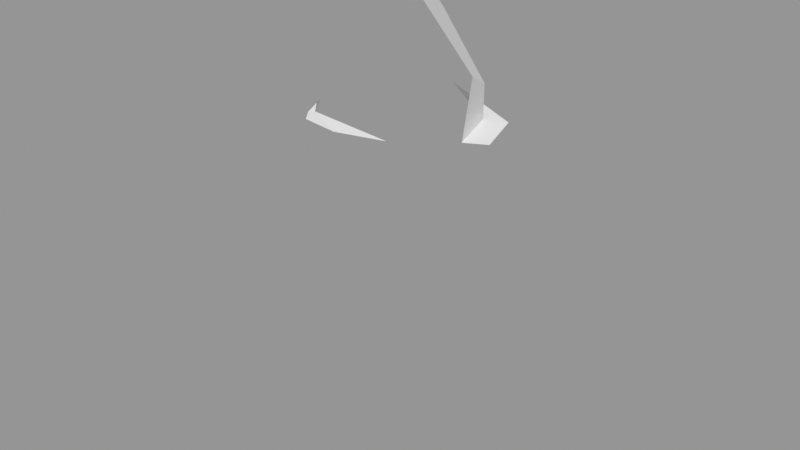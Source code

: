 # Source: Rock_Round_l_2C_06.blend  (saved by Blender 3.0.42; exported with 4.5.12 LTS)
import bpy
from mathutils import Matrix  # noqa: F401  (used for matrix-valued properties, if any)

bpy.ops.wm.read_factory_settings(use_empty=True)
scene = bpy.context.scene
scene.name = 'Scene'

# ---- images (referenced by path relative to the original .blend; pixels are not part of the script)
import os
ASSET_DIR = os.environ.get("B2B_ASSET_DIR", "")  # directory of the original .blend (textures are referenced by path, not embedded)
HERE = os.path.dirname(os.path.abspath(__file__))  # packed textures are extracted next to this script under _unpacked/

def load_image(name, relpath, width, height, colorspace="sRGB"):
    """Load a texture the original file referenced (path relative to the .blend, or extracted next to this script)."""
    p = next((c for c in (os.path.join(HERE, relpath), os.path.join(ASSET_DIR, relpath)) if relpath and os.path.exists(c)), "")
    if p:
        img = bpy.data.images.load(p, check_existing=True)
        img.name = name
    else:  # same state as the original file: an image datablock whose file is absent (Cycles renders it pink)
        img = bpy.data.images.new(name, width, height)
        img.source = "FILE"
        img.filepath = "//" + (relpath or name)
    img.colorspace_settings.name = colorspace
    return img
img_rocks_texture_atlas_1024x1024_png = load_image('Rocks_Texture_Atlas_1024x1024.png', 'Rocks_Texture_Atlas_1024x1024.png', 1024, 1024, 'sRGB')

# ---- materials (node trees are filled in below, after node groups)
mat_rocks_059 = bpy.data.materials.new('Rocks.059')
mat_rocks_059.use_transparent_shadow = False
mat_rocks_059.diffuse_color = (1.0, 1.0, 1.0, 1.0)
mat_rocks_059.roughness = 0.69
mat_rocks_059.specular_intensity = 0.0
mat_material_053 = bpy.data.materials.new('Material.053')
mat_material_053.use_transparent_shadow = False
mat_material_053.roughness = 0.5

# ---- material node trees
mat_rocks_059.use_nodes = True; mat_rocks_059.node_tree.nodes.clear()
_N = mat_rocks_059.node_tree.nodes; _L = mat_rocks_059.node_tree.links
n0 = _N.new('ShaderNodeBsdfPrincipled'); n0.name = 'Principled BSDF'; n0.location = (10, 300)
n0.distribution = 'GGX'
n0.subsurface_method = 'RANDOM_WALK_SKIN'
n0.inputs[2].default_value = 0.69
n0.inputs[3].default_value = 1.45
n0.inputs[4].default_value = 0.0
n0.inputs[13].default_value = 0.0
n1 = _N.new('ShaderNodeOutputMaterial'); n1.name = 'Material Output'; n1.location = (300, 300)
n2 = _N.new('ShaderNodeNormalMap'); n2.name = 'Normal Map'; n2.location = (-300, -300)
n2.label = 'Normal/Map'
n3 = _N.new('ShaderNodeTexImage'); n3.name = 'Image Texture'; n3.location = (-300, 600)
n3.image = img_rocks_texture_atlas_1024x1024_png
_L.new(n0.outputs[0], n1.inputs[0])
_L.new(n2.outputs[0], n0.inputs[5])
_L.new(n3.outputs[0], n0.inputs[0])
n1.is_active_output = True
mat_material_053.use_nodes = True; mat_material_053.node_tree.nodes.clear()
_N = mat_material_053.node_tree.nodes; _L = mat_material_053.node_tree.links
n0 = _N.new('ShaderNodeBsdfPrincipled'); n0.name = 'Principled BSDF'; n0.location = (10, 300)
n0.distribution = 'GGX'
n0.subsurface_method = 'RANDOM_WALK_SKIN'
n0.inputs[3].default_value = 1.45
n0.inputs[27].default_value = (0.0, 0.0, 0.0, 1.0)
n0.inputs[28].default_value = 1.0
n1 = _N.new('ShaderNodeOutputMaterial'); n1.name = 'Material Output'; n1.location = (300, 300)
n2 = _N.new('ShaderNodeNormalMap'); n2.name = 'Normal Map'; n2.location = (-300, -300)
n2.label = 'Normal/Map'
n2.inputs[0].default_value = 0.0
_L.new(n0.outputs[0], n1.inputs[0])
_L.new(n2.outputs[0], n0.inputs[5])
n1.is_active_output = True

# ---- meshes
me_rock_round_l_2c_06_002 = bpy.data.meshes.new('Rock_Round_l_2C_06.002')
me_rock_round_l_2c_06_002.from_pydata([(-0.02618, -0.3, -0.4186), (-0.2717, -0.3, 0.4025), (0.2193, -0.3, 0.4025), (0.5255, -0.3967, 0.1095), (0.4162, -0.3967, -0.256), (-0.009668, 1.264, -0.3579), (0.3568, 1.225, -0.2223), (-0.009668, 1.371, -0.279), (-0.2959, 1.402, -0.1731), (-0.1685, 1.281, 0.2558), (0.2766, 1.233, -0.1731), (-0.009668, 1.587, -0.2763), (-0.2967, 1.582, -0.1687), (-0.2532, 1.851, -0.077), (-0.3739, -0.3967, -0.2908), (-0.4977, -0.3967, 0.1862), (-0.3322, 1.299, -0.2385), (-0.3418, 1.3, -0.2012), (-0.1465, 1.279, 0.3269), (-0.2404, 0.7276, 0.3694), (-0.3574, 1.302, 0.03396), (-0.2249, 1.292, 0.1641), (-0.1821, 1.283, 0.2774), (-0.3377, 1.602, -0.03174), (-0.1687, 1.413, 0.2555), (-0.2686, 1.857, -0.0166), (-0.3906, 1.305, -0.01208), (-0.4884, 0.1311, 0.1797), (0.005603, 1.589, -0.2708), (0.2768, 1.373, -0.1734), (-0.1455, 1.883, -0.1259), (-0.01519, 1.617, -0.2654), (0.4174, 1.218, -0.01833), (0.2156, 0.811, 0.3608), (0.4851, 0.8909, 0.08893), (0.1735, 1.255, 0.2558), (0.3408, 1.226, 0.04326), (-0.01177, 1.265, 0.3269), (-0.1551, 1.924, 0.1165), (-0.1264, 1.602, 0.2546), (-0.07104, 1.941, 0.03571), (0.3157, 1.442, -0.04421)], [], [(5, 10, 6), (21, 22, 9), (21, 9, 24), (28, 11, 31), (26, 8, 17), (1, 27, 15), (41, 28, 31), (21, 20, 19), (37, 9, 18), (35, 24, 9), (6, 34, 4), (33, 2, 3, 34), (6, 4, 0, 5), (17, 14, 27, 26), (23, 12, 8, 20), (34, 32, 36), (35, 37, 33), (38, 39, 40), (41, 40, 39), (5, 7, 10), (17, 16, 14), (14, 15, 27), (5, 0, 14, 16), (16, 8, 7, 5), (41, 36, 10, 29), (16, 17, 8), (18, 19, 33, 37), (26, 20, 8), (25, 23, 39, 38), (1, 19, 27), (31, 11, 12), (40, 41, 31, 30), (13, 12, 23, 25), (10, 36, 32, 6), (7, 11, 28), (7, 28, 29, 10), (29, 28, 41), (21, 24, 23), (40, 30, 25, 38), (20, 26, 19), (27, 19, 26), (19, 18, 22), (23, 20, 21), (24, 39, 23), (19, 22, 21), (30, 13, 25), (30, 31, 12, 13), (22, 18, 9), (37, 35, 9), (35, 39, 24), (33, 19, 1, 2), (34, 36, 35, 33), (41, 39, 35, 36), (3, 4, 34), (6, 32, 34), (11, 7, 8, 12), (1, 15, 3, 2), (3, 15, 14, 4), (14, 0, 4)])
me_rock_round_l_2c_06_002.polygons.foreach_set('use_smooth', [True] * 59)
me_rock_round_l_2c_06_002.polygons.foreach_set('material_index', [1, 1, 0, 0, 0, 0, 1, 0, 1, 0, 0, 0, 0, 0, 0, 0, 0, 0, 0, 0, 0, 0, 0, 0, 1, 0, 0, 0, 0, 0, 0, 1, 0, 1, 0, 0, 1, 0, 1, 0, 0, 0, 0, 0, 0, 1, 0, 1, 1, 0, 0, 0, 0, 0, 0, 0, 0, 0, 0])
_k = set([(0, 4), (0, 5), (0, 14), (1, 2), (1, 15), (1, 19), (1, 27), (2, 3), (2, 33), (3, 4), (3, 15), (3, 34), (4, 6), (4, 14), (4, 34), (5, 6), (5, 7), (5, 10), (5, 16), (6, 32), (6, 34), (7, 8), (7, 10), (7, 11), (8, 12), (8, 16), (8, 20), (8, 26), (9, 21), (9, 22), (9, 24), (9, 35), (9, 37), (10, 29), (10, 36), (11, 12), (11, 28), (11, 31), (12, 13), (12, 23), (12, 31), (13, 25), (13, 30), (14, 15), (14, 16), (14, 17), (14, 27), (15, 27), (16, 17), (17, 26), (18, 19), (18, 22), (18, 37), (19, 20), (19, 21), (19, 22), (19, 26), (19, 27), (19, 33), (20, 21), (20, 23), (20, 26), (21, 22), (21, 23), (21, 24), (23, 24), (23, 25), (24, 39), (25, 38), (26, 27), (28, 29), (28, 31), (29, 41), (30, 31), (30, 40), (32, 34), (32, 36), (33, 34), (33, 35), (33, 37), (34, 36), (35, 36), (35, 37), (35, 39), (36, 41), (38, 39), (38, 40), (39, 41), (40, 41)])
me_rock_round_l_2c_06_002.attributes.new('sharp_edge', 'BOOLEAN', 'EDGE').data.foreach_set('value', [ (min(e.vertices), max(e.vertices)) in _k for e in me_rock_round_l_2c_06_002.edges])
_uv = me_rock_round_l_2c_06_002.uv_layers.new(name='UVMap')
_uv.uv.foreach_set('vector', [7.285, 1.635, 7.301, 1.579, 7.317, 1.576, 7.285, 1.66, 7.297, 1.643, 7.298, 1.647, 3.477, 7.729, 3.496, 7.728, 3.495, 7.75, 3.372, 7.811, 3.374, 7.809, 3.377, 7.814, 3.437, 7.728, 3.408, 7.754, 3.404, 7.733, 3.578, 7.568, 3.507, 7.51, 3.597, 7.513, 7.413, 1.483, 7.375, 1.542, 7.369, 1.543, 3.305, 7.525, 3.305, 7.493, 3.404, 7.555, 7.327, 1.641, 7.298, 1.647, 7.305, 1.636, 3.555, 7.729, 3.495, 7.75, 3.496, 7.728, 3.307, 7.315, 3.356, 7.25, 3.584, 7.28, 3.381, 7.628, 3.568, 7.653, 3.573, 7.728, 3.354, 7.69, 3.307, 7.315, 3.584, 7.28, 3.575, 7.363, 3.306, 7.383, 3.305, 7.449, 3.597, 7.425, 3.507, 7.51, 3.305, 7.483, 3.443, 7.783, 3.419, 7.786, 3.408, 7.754, 3.446, 7.732, 3.356, 7.25, 3.303, 7.278, 3.294, 7.264, 3.303, 7.616, 3.307, 7.581, 3.381, 7.628, 3.484, 7.836, 3.499, 7.781, 3.501, 7.848, 3.591, 7.786, 3.501, 7.848, 3.499, 7.781, 3.339, 7.757, 3.352, 7.777, 3.294, 7.796, 3.305, 7.449, 3.305, 7.442, 3.597, 7.425, 3.597, 7.425, 3.597, 7.513, 3.507, 7.51, 3.306, 7.383, 3.575, 7.363, 3.597, 7.425, 3.305, 7.442, 3.397, 7.733, 3.408, 7.754, 3.352, 7.777, 3.339, 7.757, 3.591, 7.786, 3.6, 7.745, 3.632, 7.769, 3.618, 7.789, 3.397, 7.733, 3.404, 7.733, 3.408, 7.754, 3.307, 7.557, 3.404, 7.555, 3.381, 7.628, 3.307, 7.581, 3.437, 7.728, 3.446, 7.732, 3.408, 7.754, 3.453, 7.827, 3.443, 7.783, 3.499, 7.781, 3.484, 7.836, 3.578, 7.568, 3.404, 7.555, 3.507, 7.51, 3.377, 7.814, 3.374, 7.809, 3.419, 7.786, 7.305, 1.5, 7.413, 1.483, 7.369, 1.543, 7.314, 1.531, 3.442, 7.828, 3.419, 7.786, 3.443, 7.783, 3.453, 7.827, 7.301, 1.579, 7.285, 1.544, 7.302, 1.543, 7.317, 1.576, 3.352, 7.777, 3.374, 7.809, 3.372, 7.811, 3.352, 7.777, 3.372, 7.811, 3.31, 7.813, 3.294, 7.796, 7.425, 1.506, 7.375, 1.542, 7.413, 1.483, 3.477, 7.729, 3.495, 7.75, 3.443, 7.783, 7.305, 1.5, 7.314, 1.531, 7.285, 1.532, 7.285, 1.5, 3.305, 7.493, 3.305, 7.483, 3.404, 7.555, 3.507, 7.51, 3.404, 7.555, 3.305, 7.483, 3.404, 7.555, 3.307, 7.557, 3.307, 7.547, 3.443, 7.783, 3.446, 7.732, 3.477, 7.729, 3.495, 7.75, 3.499, 7.781, 3.443, 7.783, 3.404, 7.555, 3.307, 7.547, 3.305, 7.525, 7.314, 1.531, 7.294, 1.538, 7.285, 1.532, 3.426, 7.843, 3.377, 7.814, 3.419, 7.786, 3.442, 7.828, 7.297, 1.643, 7.305, 1.636, 7.298, 1.647, 7.327, 1.641, 7.356, 1.66, 7.298, 1.647, 3.555, 7.729, 3.499, 7.781, 3.495, 7.75, 3.381, 7.628, 3.404, 7.555, 3.578, 7.568, 3.568, 7.653, 3.354, 7.69, 3.294, 7.664, 3.303, 7.616, 3.381, 7.628, 3.591, 7.786, 3.499, 7.781, 3.555, 7.729, 3.6, 7.745, 3.575, 7.215, 3.584, 7.28, 3.356, 7.25, 3.307, 7.315, 3.303, 7.278, 3.356, 7.25, 3.374, 7.809, 3.352, 7.777, 3.408, 7.754, 3.419, 7.786, 3.598, 7.313, 3.599, 7.257, 3.732, 7.373, 3.657, 7.373, 3.732, 7.373, 3.599, 7.257, 3.672, 7.215, 3.763, 7.316, 3.672, 7.215, 3.734, 7.239, 3.763, 7.316])
me_rock_round_l_2c_06_002.materials.append(mat_rocks_059)
me_rock_round_l_2c_06_002.materials.append(mat_material_053)
me_rock_round_l_2c_06_002.use_remesh_fix_poles = True
me_rock_round_l_2c_06_002.use_remesh_preserve_attributes = False
me_rock_round_l_2c_06_002.update()
me_rock_round_l_2c_06_002.normals_split_custom_set([tuple(v) for v in zip(*[iter([0.1076, 0.9942, -5.125e-07, 0.1076, 0.9942, -9.294e-08, 0.1076, 0.9942, 1.227e-08, 0.1435, 0.9894, 0.02286, 0.1435, 0.9894, 0.02286, 0.1435, 0.9894, 0.02286, -0.8519, 0.00037, 0.5237, -0.8519, 0.00037, 0.5237, -0.8519, 0.00037, 0.5237, 0.2632, 0.3707, -0.8907, 0.2632, 0.3707, -0.8907, 0.2632, 0.3707, -0.8907, -0.8597, 0.4539, -0.2343, -0.8597, 0.4539, -0.2343, -0.8597, 0.4539, -0.2343, -0.696, 0.02112, 0.7177, -0.696, 0.02112, 0.7177, -0.696, 0.02112, 0.7177, 0.6422, 0.5783, -0.5031, 0.6422, 0.5783, -0.5031, 0.6422, 0.5783, -0.5031, -0.6636, 0.2719, 0.697, -0.6636, 0.2719, 0.697, -0.6636, 0.2719, 0.697, 0.1076, 0.9942, -1.161e-06, 0.1076, 0.9942, -1.874e-06, 0.1076, 0.9942, -1.369e-06, 0.000655, 0.003503, 1.0, 0.0002683, 0.002667, 1.0, 0.0001946, 0.002508, 1.0, 0.9386, 0.0415, -0.3425, 0.9386, 0.0415, -0.3425, 0.9386, 0.0415, -0.3425, 0.7006, 0.03137, 0.7129, 0.7006, 0.03137, 0.7129, 0.7006, 0.03137, 0.7129, 0.7006, 0.03137, 0.7129, 0.3506, 0.03247, -0.936, 0.3506, 0.03247, -0.936, 0.3506, 0.03247, -0.936, 0.3506, 0.03247, -0.936, -0.9634, 0.03415, -0.266, -0.9634, 0.03415, -0.266, -0.9634, 0.03415, -0.266, -0.9634, 0.03415, -0.266, -0.9584, 0.001262, -0.2855, -0.9584, 0.001262, -0.2855, -0.9584, 0.001262, -0.2855, -0.9584, 0.001262, -0.2855, 0.6084, 0.3581, 0.7082, 0.6084, 0.3581, 0.7082, 0.6084, 0.3581, 0.7082, 0.3582, 0.247, 0.9004, 0.3582, 0.247, 0.9004, 0.3582, 0.247, 0.9004, 0.6084, 0.3581, 0.7082, 0.6084, 0.3581, 0.7082, 0.6084, 0.3581, 0.7082, 0.6084, 0.3581, 0.7082, 0.6084, 0.3581, 0.7082, 0.6084, 0.3581, 0.7082, 0.5037, 0.5144, -0.694, 0.5037, 0.5144, -0.694, 0.5037, 0.5144, -0.694, -0.9677, 0.03154, -0.2503, -0.9677, 0.03154, -0.2503, -0.9677, 0.03154, -0.2503, -0.9679, 0.0139, -0.2511, -0.9679, 0.0139, -0.2511, -0.9679, 0.0139, -0.2511, -0.3489, 0.03868, -0.9364, -0.3489, 0.03868, -0.9364, -0.3489, 0.03868, -0.9364, -0.3489, 0.03868, -0.9364, -0.2268, 0.58, -0.7824, -0.2268, 0.58, -0.7824, -0.2268, 0.58, -0.7824, -0.2268, 0.58, -0.7824, 0.9584, -0.003568, -0.2854, 0.9584, -0.003568, -0.2854, 0.9584, -0.003568, -0.2854, 0.9584, -0.003568, -0.2854, -0.8597, 0.4539, -0.2343, -0.8597, 0.4539, -0.2343, -0.8597, 0.4539, -0.2343, 0.005457, 0.07658, 0.997, 0.005457, 0.07658, 0.997, 0.005457, 0.07658, 0.997, 0.005457, 0.07658, 0.997, -0.3496, 0.8804, 0.3204, -0.3496, 0.8804, 0.3204, -0.3496, 0.8804, 0.3204, -0.7915, 0.1799, 0.584, -0.7915, 0.1799, 0.584, -0.7915, 0.1799, 0.584, -0.7915, 0.1799, 0.584, -0.672, 0.0443, 0.7392, -0.672, 0.0443, 0.7392, -0.672, 0.0443, 0.7392, -0.3431, 0.2633, -0.9017, -0.3431, 0.2633, -0.9017, -0.3431, 0.2633, -0.9017, 0.6422, 0.5783, -0.5031, 0.6422, 0.5783, -0.5031, 0.6422, 0.5783, -0.5031, 0.6422, 0.5783, -0.5031, -0.9196, 0.2576, -0.2966, -0.9196, 0.2576, -0.2966, -0.9196, 0.2576, -0.2966, -0.9196, 0.2576, -0.2966, 0.1076, 0.9942, -9.294e-08, 0.1076, 0.9942, 3.716e-07, 0.1076, 0.9942, 3.716e-07, 0.1076, 0.9942, 1.227e-08, 0.3373, 0.01007, -0.9414, 0.3339, 0.01187, -0.9425, 0.3449, 0.005916, -0.9386, 0.3373, 0.01007, -0.9414, 0.3449, 0.005916, -0.9386, 0.3457, 0.005474, -0.9383, 0.3457, 0.005474, -0.9383, 0.6422, 0.5783, -0.5031, 0.6422, 0.5783, -0.5031, 0.6422, 0.5783, -0.5031, -0.8584, 0.01147, 0.5129, -0.8584, 0.01147, 0.5129, -0.8584, 0.01147, 0.5129, -0.348, 0.922, -0.17, -0.348, 0.922, -0.17, -0.348, 0.922, -0.17, -0.348, 0.922, -0.17, -0.7915, 0.1799, 0.584, -0.7915, 0.1799, 0.584, -0.7915, 0.1799, 0.584, -0.8123, 0.1593, 0.561, -0.8123, 0.1593, 0.561, -0.8123, 0.1593, 0.561, -0.7915, 0.1799, 0.584, -0.7915, 0.1799, 0.584, -0.7915, 0.1799, 0.584, -0.6788, 0.1994, 0.7068, -0.6788, 0.1994, 0.7068, -0.6788, 0.1994, 0.7068, -0.7915, 0.1799, 0.584, -0.7915, 0.1799, 0.584, -0.7915, 0.1799, 0.584, -0.9199, 0.1562, 0.3596, -0.9199, 0.1562, 0.3596, -0.9199, 0.1562, 0.3596, -0.348, 0.922, -0.17, -0.348, 0.922, -0.1699, -0.348, 0.922, -0.17, -0.3797, 0.3139, -0.8702, -0.3797, 0.3139, -0.8702, -0.3797, 0.3139, -0.8702, -0.3797, 0.3139, -0.8702, 0.1076, 0.9942, -2.571e-06, 0.1076, 0.9942, -1.369e-06, 0.1076, 0.9942, -1.874e-06, 0.07713, 0.9948, 0.06724, 0.07713, 0.9948, 0.06724, 0.07713, 0.9948, 0.06724, 0.000655, 0.003503, 1.0, 0.00104, 0.004336, 1.0, 0.0002683, 0.002667, 1.0, 0.005917, 0.03492, 0.9994, 0.005917, 0.03492, 0.9994, 0.005917, 0.03492, 0.9994, 0.005917, 0.03492, 0.9994, 0.6943, 0.2932, 0.6572, 0.6943, 0.2932, 0.6572, 0.6943, 0.2932, 0.6572, 0.6943, 0.2932, 0.6572, 0.6484, 0.4689, 0.5998, 0.6484, 0.4689, 0.5998, 0.6484, 0.4689, 0.5998, 0.6484, 0.4689, 0.5998, 0.9578, 0.02543, -0.2864, 0.9578, 0.02543, -0.2864, 0.9578, 0.02543, -0.2864, 0.9542, 0.1058, -0.28, 0.9542, 0.1058, -0.28, 0.9542, 0.1058, -0.28, -0.3484, 0.01615, -0.9372, -0.3484, 0.01615, -0.9372, -0.3484, 0.01615, -0.9372, -0.3484, 0.01615, -0.9372, 0.01811, -0.9338, 0.3573, 0.01811, -0.9338, 0.3573, 0.01811, -0.9338, 0.3573, 0.01811, -0.9338, 0.3573, 0.0, -1.0, 0.0, 0.0, -1.0, 0.0, 0.0, -1.0, 0.0, 0.0, -1.0, 0.0, 0.02464, -0.8285, -0.5595, 0.02464, -0.8285, -0.5595, 0.02464, -0.8285, -0.5595])] * 3)])

# ---- objects
ob_rock_round_l_2c_06 = bpy.data.objects.new('Rock_Round_l_2C_06', me_rock_round_l_2c_06_002)

# ---- transforms, parenting, visibility, modifiers, constraints
ob_rock_round_l_2c_06.location = (0.0, 0.0, 0.0)
ob_rock_round_l_2c_06.rotation_euler = (1.571, -0.0, 0.0)
ob_rock_round_l_2c_06.scale = (0.25, 0.25, 0.25)
ob_rock_round_l_2c_06.color = (0.8, 0.8, 0.8, 1.0)

# ---- collection membership
scene.collection.objects.link(ob_rock_round_l_2c_06)

# ---- scene / render settings (as saved in the file)
scene.frame_start = 1; scene.frame_end = 250; scene.frame_set(1)
scene.render.engine = 'BLENDER_EEVEE_NEXT'
scene.cycles.sampling_pattern = 'TABULATED_SOBOL'
scene.cycles.use_light_tree = False
scene.view_settings.view_transform = 'Standard'
bpy.context.view_layer.update()

# ---- added for rendering (the .blend has no active camera and no usable light): camera, sun + grey world if the file has none
cam_auto = bpy.data.cameras.new('AutoCamera')
cam_auto.lens = 50.0
cam_auto.sensor_width = 36.0
cam_auto.clip_end = 1000.0
ob_auto_camera = bpy.data.objects.new('AutoCamera', cam_auto)
scene.collection.objects.link(ob_auto_camera)
ob_auto_camera.location = (0.623527, -0.742054, 0.689082)
ob_auto_camera.rotation_euler = (1.09748, -7.21219e-08, 0.694738)
scene.camera = ob_auto_camera
light_auto_sun = bpy.data.lights.new('AutoSun', 'SUN')
light_auto_sun.energy = 3.0
light_auto_sun.angle = 0.0523599
ob_auto_sun = bpy.data.objects.new('AutoSun', light_auto_sun)
scene.collection.objects.link(ob_auto_sun)
ob_auto_sun.rotation_euler = (0.872665, 0.174533, 0.523599)
if scene.world is None:
    world_auto = bpy.data.worlds.new('AutoWorld')
    world_auto.color = (0.3, 0.3, 0.3)
    scene.world = world_auto
bpy.context.view_layer.update()
